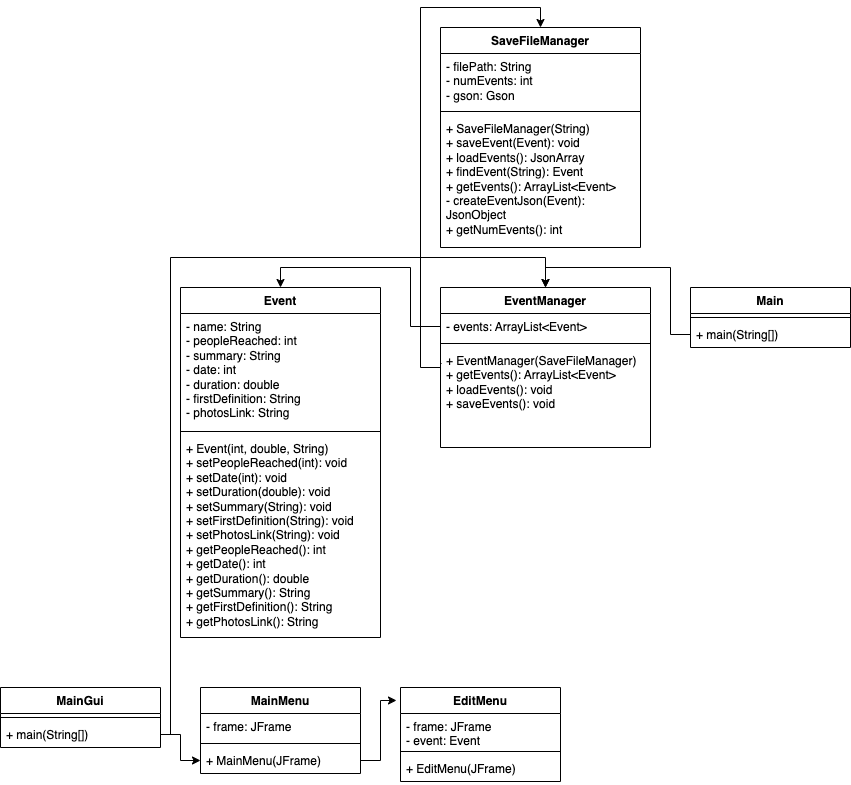

The diagram above was exported from draw.io. Its source (the exported page's mxGraphModel, read from the mxfile embedded in the PNG):
<mxGraphModel dx="700" dy="990" grid="1" gridSize="10" guides="1" tooltips="1" connect="1" arrows="1" fold="1" page="0" pageScale="1" pageWidth="827" pageHeight="1169" math="0" shadow="0">
  <root>
    <mxCell id="0" />
    <mxCell id="1" parent="0" />
    <mxCell id="2" value="Event" style="swimlane;fontStyle=1;align=center;verticalAlign=top;childLayout=stackLayout;horizontal=1;startSize=26;horizontalStack=0;resizeParent=1;resizeParentMax=0;resizeLast=0;collapsible=1;marginBottom=0;whiteSpace=wrap;html=1;" parent="1" vertex="1">
      <mxGeometry x="260" y="200" width="200" height="350" as="geometry" />
    </mxCell>
    <mxCell id="3" value="- name: String&lt;br&gt;- peopleReached: int&lt;br style=&quot;border-color: var(--border-color);&quot;&gt;- summary: String&lt;br style=&quot;border-color: var(--border-color);&quot;&gt;- date: int&lt;br&gt;- duration: double&lt;br&gt;- firstDefinition: String&lt;br&gt;- photosLink: String" style="text;strokeColor=none;fillColor=none;align=left;verticalAlign=top;spacingLeft=4;spacingRight=4;overflow=hidden;rotatable=0;points=[[0,0.5],[1,0.5]];portConstraint=eastwest;whiteSpace=wrap;html=1;" parent="2" vertex="1">
      <mxGeometry y="26" width="200" height="114" as="geometry" />
    </mxCell>
    <mxCell id="4" value="" style="line;strokeWidth=1;fillColor=none;align=left;verticalAlign=middle;spacingTop=-1;spacingLeft=3;spacingRight=3;rotatable=0;labelPosition=right;points=[];portConstraint=eastwest;strokeColor=inherit;" parent="2" vertex="1">
      <mxGeometry y="140" width="200" height="8" as="geometry" />
    </mxCell>
    <mxCell id="5" value="+ Event(int, double, String)&lt;br&gt;+ setPeopleReached(int): void&lt;br style=&quot;border-color: var(--border-color);&quot;&gt;+ setDate(int): void&lt;br style=&quot;border-color: var(--border-color);&quot;&gt;+ setDuration(double): void&lt;br style=&quot;border-color: var(--border-color);&quot;&gt;+ setSummary(String): void&lt;br style=&quot;border-color: var(--border-color);&quot;&gt;+ setFirstDefinition(String): void&lt;br style=&quot;border-color: var(--border-color);&quot;&gt;+ setPhotosLink(String): void&lt;br&gt;+ getPeopleReached(): int&lt;br style=&quot;border-color: var(--border-color);&quot;&gt;+ getDate(): int&lt;br style=&quot;border-color: var(--border-color);&quot;&gt;+ getDuration(): double&lt;br style=&quot;border-color: var(--border-color);&quot;&gt;+ getSummary(): String&lt;br style=&quot;border-color: var(--border-color);&quot;&gt;+ getFirstDefinition(): String&lt;br style=&quot;border-color: var(--border-color);&quot;&gt;+ getPhotosLink(): String" style="text;strokeColor=none;fillColor=none;align=left;verticalAlign=top;spacingLeft=4;spacingRight=4;overflow=hidden;rotatable=0;points=[[0,0.5],[1,0.5]];portConstraint=eastwest;whiteSpace=wrap;html=1;" parent="2" vertex="1">
      <mxGeometry y="148" width="200" height="202" as="geometry" />
    </mxCell>
    <mxCell id="10" value="Main" style="swimlane;fontStyle=1;align=center;verticalAlign=top;childLayout=stackLayout;horizontal=1;startSize=26;horizontalStack=0;resizeParent=1;resizeParentMax=0;resizeLast=0;collapsible=1;marginBottom=0;whiteSpace=wrap;html=1;" parent="1" vertex="1">
      <mxGeometry x="770" y="200" width="160" height="60" as="geometry" />
    </mxCell>
    <mxCell id="12" value="" style="line;strokeWidth=1;fillColor=none;align=left;verticalAlign=middle;spacingTop=-1;spacingLeft=3;spacingRight=3;rotatable=0;labelPosition=right;points=[];portConstraint=eastwest;strokeColor=inherit;" parent="10" vertex="1">
      <mxGeometry y="26" width="160" height="8" as="geometry" />
    </mxCell>
    <mxCell id="13" value="+ main(String[])" style="text;strokeColor=none;fillColor=none;align=left;verticalAlign=top;spacingLeft=4;spacingRight=4;overflow=hidden;rotatable=0;points=[[0,0.5],[1,0.5]];portConstraint=eastwest;whiteSpace=wrap;html=1;" parent="10" vertex="1">
      <mxGeometry y="34" width="160" height="26" as="geometry" />
    </mxCell>
    <mxCell id="14" value="EventManager" style="swimlane;fontStyle=1;align=center;verticalAlign=top;childLayout=stackLayout;horizontal=1;startSize=26;horizontalStack=0;resizeParent=1;resizeParentMax=0;resizeLast=0;collapsible=1;marginBottom=0;whiteSpace=wrap;html=1;" parent="1" vertex="1">
      <mxGeometry x="520" y="200" width="210" height="160" as="geometry" />
    </mxCell>
    <mxCell id="15" value="- events: ArrayList&amp;lt;Event&amp;gt;" style="text;strokeColor=none;fillColor=none;align=left;verticalAlign=top;spacingLeft=4;spacingRight=4;overflow=hidden;rotatable=0;points=[[0,0.5],[1,0.5]];portConstraint=eastwest;whiteSpace=wrap;html=1;" parent="14" vertex="1">
      <mxGeometry y="26" width="210" height="26" as="geometry" />
    </mxCell>
    <mxCell id="16" value="" style="line;strokeWidth=1;fillColor=none;align=left;verticalAlign=middle;spacingTop=-1;spacingLeft=3;spacingRight=3;rotatable=0;labelPosition=right;points=[];portConstraint=eastwest;strokeColor=inherit;" parent="14" vertex="1">
      <mxGeometry y="52" width="210" height="8" as="geometry" />
    </mxCell>
    <mxCell id="17" value="+ EventManager(SaveFileManager)&lt;br&gt;+ getEvents(): ArrayList&amp;lt;Event&amp;gt;&lt;br&gt;+ loadEvents(): void&lt;br&gt;+ saveEvents(): void" style="text;strokeColor=none;fillColor=none;align=left;verticalAlign=top;spacingLeft=4;spacingRight=4;overflow=hidden;rotatable=0;points=[[0,0.5],[1,0.5]];portConstraint=eastwest;whiteSpace=wrap;html=1;" parent="14" vertex="1">
      <mxGeometry y="60" width="210" height="100" as="geometry" />
    </mxCell>
    <mxCell id="18" value="SaveFileManager" style="swimlane;fontStyle=1;align=center;verticalAlign=top;childLayout=stackLayout;horizontal=1;startSize=26;horizontalStack=0;resizeParent=1;resizeParentMax=0;resizeLast=0;collapsible=1;marginBottom=0;whiteSpace=wrap;html=1;" parent="1" vertex="1">
      <mxGeometry x="520" y="-60" width="200" height="220" as="geometry" />
    </mxCell>
    <mxCell id="19" value="- filePath: String&lt;br&gt;- numEvents: int&lt;br&gt;- gson: Gson" style="text;strokeColor=none;fillColor=none;align=left;verticalAlign=top;spacingLeft=4;spacingRight=4;overflow=hidden;rotatable=0;points=[[0,0.5],[1,0.5]];portConstraint=eastwest;whiteSpace=wrap;html=1;" parent="18" vertex="1">
      <mxGeometry y="26" width="200" height="54" as="geometry" />
    </mxCell>
    <mxCell id="20" value="" style="line;strokeWidth=1;fillColor=none;align=left;verticalAlign=middle;spacingTop=-1;spacingLeft=3;spacingRight=3;rotatable=0;labelPosition=right;points=[];portConstraint=eastwest;strokeColor=inherit;" parent="18" vertex="1">
      <mxGeometry y="80" width="200" height="8" as="geometry" />
    </mxCell>
    <mxCell id="21" value="+ SaveFileManager(String)&lt;br&gt;+ saveEvent(Event): void&lt;br&gt;+ loadEvents(): JsonArray&lt;br&gt;+ findEvent(String): Event&lt;br&gt;+ getEvents(): ArrayList&amp;lt;Event&amp;gt;&lt;br&gt;- createEventJson(Event): JsonObject&lt;br&gt;+ getNumEvents(): int" style="text;strokeColor=none;fillColor=none;align=left;verticalAlign=top;spacingLeft=4;spacingRight=4;overflow=hidden;rotatable=0;points=[[0,0.5],[1,0.5]];portConstraint=eastwest;whiteSpace=wrap;html=1;" parent="18" vertex="1">
      <mxGeometry y="88" width="200" height="132" as="geometry" />
    </mxCell>
    <mxCell id="22" value="MainGui" style="swimlane;fontStyle=1;align=center;verticalAlign=top;childLayout=stackLayout;horizontal=1;startSize=26;horizontalStack=0;resizeParent=1;resizeParentMax=0;resizeLast=0;collapsible=1;marginBottom=0;whiteSpace=wrap;html=1;" parent="1" vertex="1">
      <mxGeometry x="80" y="600" width="160" height="60" as="geometry" />
    </mxCell>
    <mxCell id="24" value="" style="line;strokeWidth=1;fillColor=none;align=left;verticalAlign=middle;spacingTop=-1;spacingLeft=3;spacingRight=3;rotatable=0;labelPosition=right;points=[];portConstraint=eastwest;strokeColor=inherit;" parent="22" vertex="1">
      <mxGeometry y="26" width="160" height="8" as="geometry" />
    </mxCell>
    <mxCell id="25" value="+ main(String[])" style="text;strokeColor=none;fillColor=none;align=left;verticalAlign=top;spacingLeft=4;spacingRight=4;overflow=hidden;rotatable=0;points=[[0,0.5],[1,0.5]];portConstraint=eastwest;whiteSpace=wrap;html=1;" parent="22" vertex="1">
      <mxGeometry y="34" width="160" height="26" as="geometry" />
    </mxCell>
    <mxCell id="33" value="MainMenu" style="swimlane;fontStyle=1;align=center;verticalAlign=top;childLayout=stackLayout;horizontal=1;startSize=26;horizontalStack=0;resizeParent=1;resizeParentMax=0;resizeLast=0;collapsible=1;marginBottom=0;whiteSpace=wrap;html=1;" parent="1" vertex="1">
      <mxGeometry x="280" y="600" width="160" height="86" as="geometry" />
    </mxCell>
    <mxCell id="34" value="- frame: JFrame" style="text;strokeColor=none;fillColor=none;align=left;verticalAlign=top;spacingLeft=4;spacingRight=4;overflow=hidden;rotatable=0;points=[[0,0.5],[1,0.5]];portConstraint=eastwest;whiteSpace=wrap;html=1;" parent="33" vertex="1">
      <mxGeometry y="26" width="160" height="26" as="geometry" />
    </mxCell>
    <mxCell id="35" value="" style="line;strokeWidth=1;fillColor=none;align=left;verticalAlign=middle;spacingTop=-1;spacingLeft=3;spacingRight=3;rotatable=0;labelPosition=right;points=[];portConstraint=eastwest;strokeColor=inherit;" parent="33" vertex="1">
      <mxGeometry y="52" width="160" height="8" as="geometry" />
    </mxCell>
    <mxCell id="36" value="+ MainMenu(JFrame)" style="text;strokeColor=none;fillColor=none;align=left;verticalAlign=top;spacingLeft=4;spacingRight=4;overflow=hidden;rotatable=0;points=[[0,0.5],[1,0.5]];portConstraint=eastwest;whiteSpace=wrap;html=1;" parent="33" vertex="1">
      <mxGeometry y="60" width="160" height="26" as="geometry" />
    </mxCell>
    <mxCell id="37" value="EditMenu" style="swimlane;fontStyle=1;align=center;verticalAlign=top;childLayout=stackLayout;horizontal=1;startSize=26;horizontalStack=0;resizeParent=1;resizeParentMax=0;resizeLast=0;collapsible=1;marginBottom=0;whiteSpace=wrap;html=1;" parent="1" vertex="1">
      <mxGeometry x="480" y="600" width="160" height="94" as="geometry" />
    </mxCell>
    <mxCell id="38" value="- frame: JFrame&lt;br&gt;- event: Event" style="text;strokeColor=none;fillColor=none;align=left;verticalAlign=top;spacingLeft=4;spacingRight=4;overflow=hidden;rotatable=0;points=[[0,0.5],[1,0.5]];portConstraint=eastwest;whiteSpace=wrap;html=1;" parent="37" vertex="1">
      <mxGeometry y="26" width="160" height="34" as="geometry" />
    </mxCell>
    <mxCell id="39" value="" style="line;strokeWidth=1;fillColor=none;align=left;verticalAlign=middle;spacingTop=-1;spacingLeft=3;spacingRight=3;rotatable=0;labelPosition=right;points=[];portConstraint=eastwest;strokeColor=inherit;" parent="37" vertex="1">
      <mxGeometry y="60" width="160" height="8" as="geometry" />
    </mxCell>
    <mxCell id="40" value="+ EditMenu(JFrame)" style="text;strokeColor=none;fillColor=none;align=left;verticalAlign=top;spacingLeft=4;spacingRight=4;overflow=hidden;rotatable=0;points=[[0,0.5],[1,0.5]];portConstraint=eastwest;whiteSpace=wrap;html=1;" parent="37" vertex="1">
      <mxGeometry y="68" width="160" height="26" as="geometry" />
    </mxCell>
    <mxCell id="44" style="edgeStyle=orthogonalEdgeStyle;rounded=0;orthogonalLoop=1;jettySize=auto;html=1;exitX=1;exitY=0.5;exitDx=0;exitDy=0;entryX=-0.025;entryY=0.138;entryDx=0;entryDy=0;entryPerimeter=0;" edge="1" parent="1" source="36" target="37">
      <mxGeometry relative="1" as="geometry" />
    </mxCell>
    <mxCell id="45" style="edgeStyle=orthogonalEdgeStyle;rounded=0;orthogonalLoop=1;jettySize=auto;html=1;exitX=1;exitY=0.5;exitDx=0;exitDy=0;entryX=0;entryY=0.5;entryDx=0;entryDy=0;" edge="1" parent="1" source="25" target="36">
      <mxGeometry relative="1" as="geometry" />
    </mxCell>
    <mxCell id="46" style="edgeStyle=orthogonalEdgeStyle;rounded=0;orthogonalLoop=1;jettySize=auto;html=1;exitX=0;exitY=0.5;exitDx=0;exitDy=0;entryX=0.5;entryY=0;entryDx=0;entryDy=0;" edge="1" parent="1" source="13" target="14">
      <mxGeometry relative="1" as="geometry" />
    </mxCell>
    <mxCell id="47" style="edgeStyle=orthogonalEdgeStyle;rounded=0;orthogonalLoop=1;jettySize=auto;html=1;exitX=0;exitY=0.5;exitDx=0;exitDy=0;entryX=0.5;entryY=0;entryDx=0;entryDy=0;" edge="1" parent="1" source="15" target="2">
      <mxGeometry relative="1" as="geometry" />
    </mxCell>
    <mxCell id="48" style="edgeStyle=orthogonalEdgeStyle;rounded=0;orthogonalLoop=1;jettySize=auto;html=1;exitX=0.005;exitY=0.16;exitDx=0;exitDy=0;entryX=0.5;entryY=0;entryDx=0;entryDy=0;exitPerimeter=0;" edge="1" parent="1" source="17" target="18">
      <mxGeometry relative="1" as="geometry">
        <Array as="points">
          <mxPoint x="520" y="276" />
          <mxPoint x="520" y="280" />
          <mxPoint x="500" y="280" />
          <mxPoint x="500" y="-80" />
          <mxPoint x="620" y="-80" />
        </Array>
      </mxGeometry>
    </mxCell>
    <mxCell id="50" style="edgeStyle=orthogonalEdgeStyle;rounded=0;orthogonalLoop=1;jettySize=auto;html=1;exitX=1;exitY=0.5;exitDx=0;exitDy=0;entryX=0.5;entryY=0;entryDx=0;entryDy=0;" edge="1" parent="1" source="25" target="14">
      <mxGeometry relative="1" as="geometry">
        <Array as="points">
          <mxPoint x="250" y="647" />
          <mxPoint x="250" y="170" />
          <mxPoint x="625" y="170" />
        </Array>
      </mxGeometry>
    </mxCell>
  </root>
</mxGraphModel>